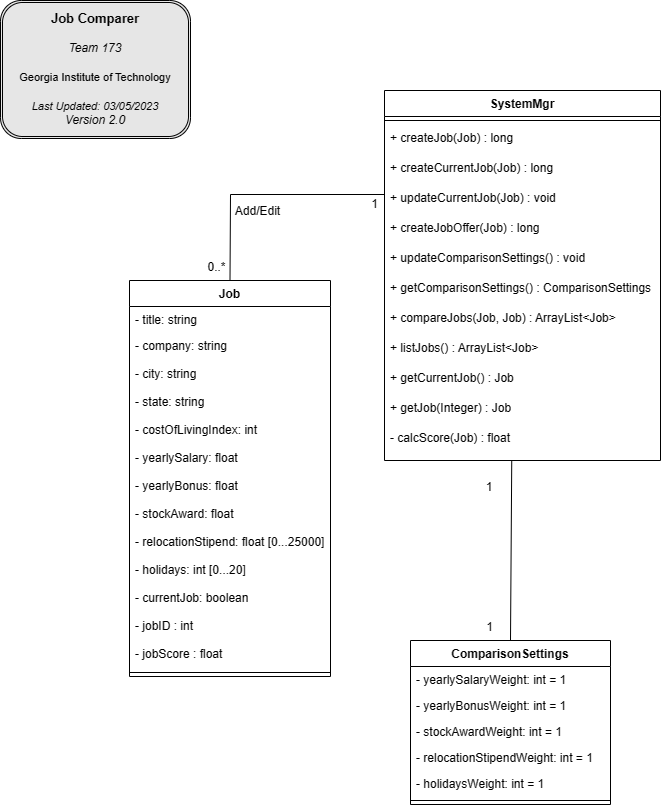

The diagram above was exported from draw.io. Its source (the exported page's mxGraphModel, read from the mxfile embedded in the PNG):
<mxGraphModel dx="2074" dy="1116" grid="1" gridSize="10" guides="1" tooltips="1" connect="1" arrows="1" fold="1" page="1" pageScale="1" pageWidth="827" pageHeight="1169" math="0" shadow="0">
  <root>
    <mxCell id="WIyWlLk6GJQsqaUBKTNV-0" />
    <mxCell id="WIyWlLk6GJQsqaUBKTNV-1" parent="WIyWlLk6GJQsqaUBKTNV-0" />
    <mxCell id="EBwdUPmakv3qwcB5l5Bz-23" value="Job" style="swimlane;fontStyle=1;align=center;verticalAlign=top;childLayout=stackLayout;horizontal=1;startSize=26;horizontalStack=0;resizeParent=1;resizeParentMax=0;resizeLast=0;collapsible=1;marginBottom=0;" parent="WIyWlLk6GJQsqaUBKTNV-1" vertex="1">
      <mxGeometry x="179" y="320" width="201" height="396" as="geometry" />
    </mxCell>
    <mxCell id="EBwdUPmakv3qwcB5l5Bz-24" value="- title: string" style="text;strokeColor=none;fillColor=none;align=left;verticalAlign=top;spacingLeft=4;spacingRight=4;overflow=hidden;rotatable=0;points=[[0,0.5],[1,0.5]];portConstraint=eastwest;" parent="EBwdUPmakv3qwcB5l5Bz-23" vertex="1">
      <mxGeometry y="26" width="201" height="26" as="geometry" />
    </mxCell>
    <mxCell id="EBwdUPmakv3qwcB5l5Bz-27" value="- company: string" style="text;strokeColor=none;fillColor=none;align=left;verticalAlign=top;spacingLeft=4;spacingRight=4;overflow=hidden;rotatable=0;points=[[0,0.5],[1,0.5]];portConstraint=eastwest;" parent="EBwdUPmakv3qwcB5l5Bz-23" vertex="1">
      <mxGeometry y="52" width="201" height="28" as="geometry" />
    </mxCell>
    <mxCell id="IzoWdDEYuZ7KfTp5VGBJ-0" value="- city: string" style="text;strokeColor=none;fillColor=none;align=left;verticalAlign=top;spacingLeft=4;spacingRight=4;overflow=hidden;rotatable=0;points=[[0,0.5],[1,0.5]];portConstraint=eastwest;" parent="EBwdUPmakv3qwcB5l5Bz-23" vertex="1">
      <mxGeometry y="80" width="201" height="28" as="geometry" />
    </mxCell>
    <mxCell id="tPeO5Q5mmSWAVSxsXsI2-0" value="- state: string" style="text;strokeColor=none;fillColor=none;align=left;verticalAlign=top;spacingLeft=4;spacingRight=4;overflow=hidden;rotatable=0;points=[[0,0.5],[1,0.5]];portConstraint=eastwest;" parent="EBwdUPmakv3qwcB5l5Bz-23" vertex="1">
      <mxGeometry y="108" width="201" height="28" as="geometry" />
    </mxCell>
    <mxCell id="tPeO5Q5mmSWAVSxsXsI2-2" value="- costOfLivingIndex: int" style="text;strokeColor=none;fillColor=none;align=left;verticalAlign=top;spacingLeft=4;spacingRight=4;overflow=hidden;rotatable=0;points=[[0,0.5],[1,0.5]];portConstraint=eastwest;" parent="EBwdUPmakv3qwcB5l5Bz-23" vertex="1">
      <mxGeometry y="136" width="201" height="28" as="geometry" />
    </mxCell>
    <mxCell id="tPeO5Q5mmSWAVSxsXsI2-3" value="- yearlySalary: float" style="text;strokeColor=none;fillColor=none;align=left;verticalAlign=top;spacingLeft=4;spacingRight=4;overflow=hidden;rotatable=0;points=[[0,0.5],[1,0.5]];portConstraint=eastwest;" parent="EBwdUPmakv3qwcB5l5Bz-23" vertex="1">
      <mxGeometry y="164" width="201" height="28" as="geometry" />
    </mxCell>
    <mxCell id="tPeO5Q5mmSWAVSxsXsI2-4" value="- yearlyBonus: float" style="text;strokeColor=none;fillColor=none;align=left;verticalAlign=top;spacingLeft=4;spacingRight=4;overflow=hidden;rotatable=0;points=[[0,0.5],[1,0.5]];portConstraint=eastwest;" parent="EBwdUPmakv3qwcB5l5Bz-23" vertex="1">
      <mxGeometry y="192" width="201" height="28" as="geometry" />
    </mxCell>
    <mxCell id="tPeO5Q5mmSWAVSxsXsI2-5" value="- stockAward: float" style="text;strokeColor=none;fillColor=none;align=left;verticalAlign=top;spacingLeft=4;spacingRight=4;overflow=hidden;rotatable=0;points=[[0,0.5],[1,0.5]];portConstraint=eastwest;" parent="EBwdUPmakv3qwcB5l5Bz-23" vertex="1">
      <mxGeometry y="220" width="201" height="28" as="geometry" />
    </mxCell>
    <mxCell id="tPeO5Q5mmSWAVSxsXsI2-6" value="- relocationStipend: float [0...25000]" style="text;strokeColor=none;fillColor=none;align=left;verticalAlign=top;spacingLeft=4;spacingRight=4;overflow=hidden;rotatable=0;points=[[0,0.5],[1,0.5]];portConstraint=eastwest;" parent="EBwdUPmakv3qwcB5l5Bz-23" vertex="1">
      <mxGeometry y="248" width="201" height="28" as="geometry" />
    </mxCell>
    <mxCell id="tPeO5Q5mmSWAVSxsXsI2-7" value="- holidays: int [0...20]" style="text;strokeColor=none;fillColor=none;align=left;verticalAlign=top;spacingLeft=4;spacingRight=4;overflow=hidden;rotatable=0;points=[[0,0.5],[1,0.5]];portConstraint=eastwest;" parent="EBwdUPmakv3qwcB5l5Bz-23" vertex="1">
      <mxGeometry y="276" width="201" height="28" as="geometry" />
    </mxCell>
    <mxCell id="tPeO5Q5mmSWAVSxsXsI2-8" value="- currentJob: boolean" style="text;strokeColor=none;fillColor=none;align=left;verticalAlign=top;spacingLeft=4;spacingRight=4;overflow=hidden;rotatable=0;points=[[0,0.5],[1,0.5]];portConstraint=eastwest;" parent="EBwdUPmakv3qwcB5l5Bz-23" vertex="1">
      <mxGeometry y="304" width="201" height="28" as="geometry" />
    </mxCell>
    <mxCell id="cXvHVCszLcC_Ay0kCKuB-4" value="- jobID : int" style="text;strokeColor=none;fillColor=none;align=left;verticalAlign=top;spacingLeft=4;spacingRight=4;overflow=hidden;rotatable=0;points=[[0,0.5],[1,0.5]];portConstraint=eastwest;" vertex="1" parent="EBwdUPmakv3qwcB5l5Bz-23">
      <mxGeometry y="332" width="201" height="28" as="geometry" />
    </mxCell>
    <mxCell id="cXvHVCszLcC_Ay0kCKuB-5" value="- jobScore : float" style="text;strokeColor=none;fillColor=none;align=left;verticalAlign=top;spacingLeft=4;spacingRight=4;overflow=hidden;rotatable=0;points=[[0,0.5],[1,0.5]];portConstraint=eastwest;" vertex="1" parent="EBwdUPmakv3qwcB5l5Bz-23">
      <mxGeometry y="360" width="201" height="28" as="geometry" />
    </mxCell>
    <mxCell id="EBwdUPmakv3qwcB5l5Bz-25" value="" style="line;strokeWidth=1;fillColor=none;align=left;verticalAlign=middle;spacingTop=-1;spacingLeft=3;spacingRight=3;rotatable=0;labelPosition=right;points=[];portConstraint=eastwest;" parent="EBwdUPmakv3qwcB5l5Bz-23" vertex="1">
      <mxGeometry y="388" width="201" height="8" as="geometry" />
    </mxCell>
    <mxCell id="diFRx2gr-KBaFMEYHLhr-30" value="SystemMgr" style="swimlane;fontStyle=1;align=center;verticalAlign=top;childLayout=stackLayout;horizontal=1;startSize=26;horizontalStack=0;resizeParent=1;resizeParentMax=0;resizeLast=0;collapsible=1;marginBottom=0;" parent="WIyWlLk6GJQsqaUBKTNV-1" vertex="1">
      <mxGeometry x="434" y="130" width="276" height="370" as="geometry" />
    </mxCell>
    <mxCell id="yUOLG7FWm2at5wagsMVr-29" value="" style="line;strokeWidth=1;fillColor=none;align=left;verticalAlign=middle;spacingTop=-1;spacingLeft=3;spacingRight=3;rotatable=0;labelPosition=right;points=[];portConstraint=eastwest;" parent="diFRx2gr-KBaFMEYHLhr-30" vertex="1">
      <mxGeometry y="26" width="276" height="8" as="geometry" />
    </mxCell>
    <mxCell id="cXvHVCszLcC_Ay0kCKuB-1" value="+ createJob(Job) : long" style="text;strokeColor=none;fillColor=none;align=left;verticalAlign=top;spacingLeft=4;spacingRight=4;overflow=hidden;rotatable=0;points=[[0,0.5],[1,0.5]];portConstraint=eastwest;" vertex="1" parent="diFRx2gr-KBaFMEYHLhr-30">
      <mxGeometry y="34" width="276" height="30" as="geometry" />
    </mxCell>
    <mxCell id="tPeO5Q5mmSWAVSxsXsI2-39" value="+ createCurrentJob(Job) : long &#10; " style="text;strokeColor=none;fillColor=none;align=left;verticalAlign=top;spacingLeft=4;spacingRight=4;overflow=hidden;rotatable=0;points=[[0,0.5],[1,0.5]];portConstraint=eastwest;" parent="diFRx2gr-KBaFMEYHLhr-30" vertex="1">
      <mxGeometry y="64" width="276" height="30" as="geometry" />
    </mxCell>
    <mxCell id="tPeO5Q5mmSWAVSxsXsI2-40" value="+ updateCurrentJob(Job) : void &#10; " style="text;strokeColor=none;fillColor=none;align=left;verticalAlign=top;spacingLeft=4;spacingRight=4;overflow=hidden;rotatable=0;points=[[0,0.5],[1,0.5]];portConstraint=eastwest;" parent="diFRx2gr-KBaFMEYHLhr-30" vertex="1">
      <mxGeometry y="94" width="276" height="30" as="geometry" />
    </mxCell>
    <mxCell id="tPeO5Q5mmSWAVSxsXsI2-38" value="+ createJobOffer(Job) : long &#10; " style="text;strokeColor=none;fillColor=none;align=left;verticalAlign=top;spacingLeft=4;spacingRight=4;overflow=hidden;rotatable=0;points=[[0,0.5],[1,0.5]];portConstraint=eastwest;" parent="diFRx2gr-KBaFMEYHLhr-30" vertex="1">
      <mxGeometry y="124" width="276" height="30" as="geometry" />
    </mxCell>
    <mxCell id="tPeO5Q5mmSWAVSxsXsI2-44" value="+ updateComparisonSettings() : void &#10; " style="text;strokeColor=none;fillColor=none;align=left;verticalAlign=top;spacingLeft=4;spacingRight=4;overflow=hidden;rotatable=0;points=[[0,0.5],[1,0.5]];portConstraint=eastwest;" parent="diFRx2gr-KBaFMEYHLhr-30" vertex="1">
      <mxGeometry y="154" width="276" height="30" as="geometry" />
    </mxCell>
    <mxCell id="cXvHVCszLcC_Ay0kCKuB-2" value="+ getComparisonSettings() : ComparisonSettings&#10; " style="text;strokeColor=none;fillColor=none;align=left;verticalAlign=top;spacingLeft=4;spacingRight=4;overflow=hidden;rotatable=0;points=[[0,0.5],[1,0.5]];portConstraint=eastwest;" vertex="1" parent="diFRx2gr-KBaFMEYHLhr-30">
      <mxGeometry y="184" width="276" height="30" as="geometry" />
    </mxCell>
    <mxCell id="tPeO5Q5mmSWAVSxsXsI2-21" value="+ compareJobs(Job, Job) : ArrayList&lt;Job&gt;&#10; " style="text;strokeColor=none;fillColor=none;align=left;verticalAlign=top;spacingLeft=4;spacingRight=4;overflow=hidden;rotatable=0;points=[[0,0.5],[1,0.5]];portConstraint=eastwest;" parent="diFRx2gr-KBaFMEYHLhr-30" vertex="1">
      <mxGeometry y="214" width="276" height="30" as="geometry" />
    </mxCell>
    <mxCell id="tPeO5Q5mmSWAVSxsXsI2-36" value="+ listJobs() : ArrayList&lt;Job&gt;&#10; " style="text;strokeColor=none;fillColor=none;align=left;verticalAlign=top;spacingLeft=4;spacingRight=4;overflow=hidden;rotatable=0;points=[[0,0.5],[1,0.5]];portConstraint=eastwest;" parent="diFRx2gr-KBaFMEYHLhr-30" vertex="1">
      <mxGeometry y="244" width="276" height="30" as="geometry" />
    </mxCell>
    <mxCell id="tPeO5Q5mmSWAVSxsXsI2-34" value="+ getCurrentJob() : Job&#10; " style="text;strokeColor=none;fillColor=none;align=left;verticalAlign=top;spacingLeft=4;spacingRight=4;overflow=hidden;rotatable=0;points=[[0,0.5],[1,0.5]];portConstraint=eastwest;" parent="diFRx2gr-KBaFMEYHLhr-30" vertex="1">
      <mxGeometry y="274" width="276" height="30" as="geometry" />
    </mxCell>
    <mxCell id="cXvHVCszLcC_Ay0kCKuB-3" value="+ getJob(Integer) : Job" style="text;strokeColor=none;fillColor=none;align=left;verticalAlign=top;spacingLeft=4;spacingRight=4;overflow=hidden;rotatable=0;points=[[0,0.5],[1,0.5]];portConstraint=eastwest;" vertex="1" parent="diFRx2gr-KBaFMEYHLhr-30">
      <mxGeometry y="304" width="276" height="30" as="geometry" />
    </mxCell>
    <mxCell id="L2_Z7WS2k3b0Jn5nknKD-0" value="- calcScore(Job) : float" style="text;strokeColor=none;fillColor=none;align=left;verticalAlign=top;spacingLeft=4;spacingRight=4;overflow=hidden;rotatable=0;points=[[0,0.5],[1,0.5]];portConstraint=eastwest;" parent="diFRx2gr-KBaFMEYHLhr-30" vertex="1">
      <mxGeometry y="334" width="276" height="36" as="geometry" />
    </mxCell>
    <mxCell id="Uj6LXCnjHS9tGCMIA9NY-11" value="&lt;b&gt;&lt;font style=&quot;font-size: 13px&quot;&gt;Job Comparer&lt;/font&gt;&lt;/b&gt;&lt;br&gt;&lt;br&gt;&lt;i&gt;Team 173&lt;br&gt;&lt;/i&gt;&lt;br&gt;&lt;font style=&quot;font-size: 11px&quot;&gt;Georgia Institute of Technology&lt;/font&gt;&lt;br&gt;&lt;i&gt;&lt;br&gt;&lt;font style=&quot;font-size: 11px&quot;&gt;Last Updated: 03/05/2023&lt;br&gt;&lt;/font&gt;Version 2.0&lt;br&gt;&lt;/i&gt;" style="shape=ext;double=1;rounded=1;whiteSpace=wrap;html=1;fillColor=#E6E6E6;" parent="WIyWlLk6GJQsqaUBKTNV-1" vertex="1">
      <mxGeometry x="50" y="40" width="190" height="138" as="geometry" />
    </mxCell>
    <mxCell id="tPeO5Q5mmSWAVSxsXsI2-9" value="ComparisonSettings" style="swimlane;fontStyle=1;align=center;verticalAlign=top;childLayout=stackLayout;horizontal=1;startSize=26;horizontalStack=0;resizeParent=1;resizeParentMax=0;resizeLast=0;collapsible=1;marginBottom=0;" parent="WIyWlLk6GJQsqaUBKTNV-1" vertex="1">
      <mxGeometry x="460" y="680" width="200" height="164" as="geometry" />
    </mxCell>
    <mxCell id="tPeO5Q5mmSWAVSxsXsI2-10" value="- yearlySalaryWeight: int = 1" style="text;strokeColor=none;fillColor=none;align=left;verticalAlign=top;spacingLeft=4;spacingRight=4;overflow=hidden;rotatable=0;points=[[0,0.5],[1,0.5]];portConstraint=eastwest;" parent="tPeO5Q5mmSWAVSxsXsI2-9" vertex="1">
      <mxGeometry y="26" width="200" height="26" as="geometry" />
    </mxCell>
    <mxCell id="tPeO5Q5mmSWAVSxsXsI2-11" value="- yearlyBonusWeight: int = 1" style="text;strokeColor=none;fillColor=none;align=left;verticalAlign=top;spacingLeft=4;spacingRight=4;overflow=hidden;rotatable=0;points=[[0,0.5],[1,0.5]];portConstraint=eastwest;" parent="tPeO5Q5mmSWAVSxsXsI2-9" vertex="1">
      <mxGeometry y="52" width="200" height="26" as="geometry" />
    </mxCell>
    <mxCell id="tPeO5Q5mmSWAVSxsXsI2-12" value="- stockAwardWeight: int = 1" style="text;strokeColor=none;fillColor=none;align=left;verticalAlign=top;spacingLeft=4;spacingRight=4;overflow=hidden;rotatable=0;points=[[0,0.5],[1,0.5]];portConstraint=eastwest;" parent="tPeO5Q5mmSWAVSxsXsI2-9" vertex="1">
      <mxGeometry y="78" width="200" height="26" as="geometry" />
    </mxCell>
    <mxCell id="tPeO5Q5mmSWAVSxsXsI2-13" value="- relocationStipendWeight: int = 1" style="text;strokeColor=none;fillColor=none;align=left;verticalAlign=top;spacingLeft=4;spacingRight=4;overflow=hidden;rotatable=0;points=[[0,0.5],[1,0.5]];portConstraint=eastwest;" parent="tPeO5Q5mmSWAVSxsXsI2-9" vertex="1">
      <mxGeometry y="104" width="200" height="26" as="geometry" />
    </mxCell>
    <mxCell id="tPeO5Q5mmSWAVSxsXsI2-14" value="- holidaysWeight: int = 1" style="text;strokeColor=none;fillColor=none;align=left;verticalAlign=top;spacingLeft=4;spacingRight=4;overflow=hidden;rotatable=0;points=[[0,0.5],[1,0.5]];portConstraint=eastwest;" parent="tPeO5Q5mmSWAVSxsXsI2-9" vertex="1">
      <mxGeometry y="130" width="200" height="26" as="geometry" />
    </mxCell>
    <mxCell id="tPeO5Q5mmSWAVSxsXsI2-15" value="" style="line;strokeWidth=1;fillColor=none;align=left;verticalAlign=middle;spacingTop=-1;spacingLeft=3;spacingRight=3;rotatable=0;labelPosition=right;points=[];portConstraint=eastwest;" parent="tPeO5Q5mmSWAVSxsXsI2-9" vertex="1">
      <mxGeometry y="156" width="200" height="8" as="geometry" />
    </mxCell>
    <mxCell id="tPeO5Q5mmSWAVSxsXsI2-23" value="" style="endArrow=none;html=1;rounded=0;exitX=0.5;exitY=0;exitDx=0;exitDy=0;entryX=0.461;entryY=0.991;entryDx=0;entryDy=0;entryPerimeter=0;" parent="WIyWlLk6GJQsqaUBKTNV-1" source="tPeO5Q5mmSWAVSxsXsI2-9" target="L2_Z7WS2k3b0Jn5nknKD-0" edge="1">
      <mxGeometry width="50" height="50" relative="1" as="geometry">
        <mxPoint x="469" y="530" as="sourcePoint" />
        <mxPoint x="530" y="580" as="targetPoint" />
      </mxGeometry>
    </mxCell>
    <mxCell id="tPeO5Q5mmSWAVSxsXsI2-24" value="" style="endArrow=none;html=1;rounded=0;entryX=0;entryY=0.846;entryDx=0;entryDy=0;entryPerimeter=0;exitX=0.5;exitY=0;exitDx=0;exitDy=0;" parent="WIyWlLk6GJQsqaUBKTNV-1" source="EBwdUPmakv3qwcB5l5Bz-23" edge="1">
      <mxGeometry width="50" height="50" relative="1" as="geometry">
        <mxPoint x="259" y="310" as="sourcePoint" />
        <mxPoint x="434" y="233.99599999999998" as="targetPoint" />
        <Array as="points">
          <mxPoint x="280" y="234" />
        </Array>
      </mxGeometry>
    </mxCell>
    <mxCell id="tPeO5Q5mmSWAVSxsXsI2-25" value="1" style="text;html=1;strokeColor=none;fillColor=none;align=center;verticalAlign=middle;whiteSpace=wrap;rounded=0;" parent="WIyWlLk6GJQsqaUBKTNV-1" vertex="1">
      <mxGeometry x="529" y="520" width="20" height="13" as="geometry" />
    </mxCell>
    <mxCell id="tPeO5Q5mmSWAVSxsXsI2-29" value="1" style="text;html=1;strokeColor=none;fillColor=none;align=center;verticalAlign=middle;whiteSpace=wrap;rounded=0;" parent="WIyWlLk6GJQsqaUBKTNV-1" vertex="1">
      <mxGeometry x="530" y="660" width="19" height="13" as="geometry" />
    </mxCell>
    <mxCell id="tPeO5Q5mmSWAVSxsXsI2-30" value="1" style="text;html=1;strokeColor=none;fillColor=none;align=center;verticalAlign=middle;whiteSpace=wrap;rounded=0;" parent="WIyWlLk6GJQsqaUBKTNV-1" vertex="1">
      <mxGeometry x="415" y="237" width="19" height="13" as="geometry" />
    </mxCell>
    <mxCell id="tPeO5Q5mmSWAVSxsXsI2-31" value="0..*" style="text;html=1;strokeColor=none;fillColor=none;align=center;verticalAlign=middle;whiteSpace=wrap;rounded=0;" parent="WIyWlLk6GJQsqaUBKTNV-1" vertex="1">
      <mxGeometry x="257" y="300" width="19" height="13" as="geometry" />
    </mxCell>
    <mxCell id="tPeO5Q5mmSWAVSxsXsI2-50" value="Add/Edit" style="text;html=1;strokeColor=none;fillColor=none;align=center;verticalAlign=middle;whiteSpace=wrap;rounded=0;" parent="WIyWlLk6GJQsqaUBKTNV-1" vertex="1">
      <mxGeometry x="298" y="244" width="19" height="13" as="geometry" />
    </mxCell>
  </root>
</mxGraphModel>